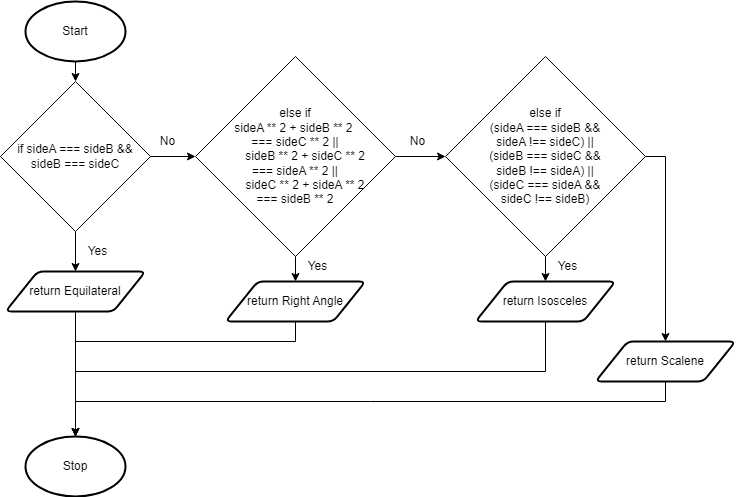

The diagram above was exported from draw.io. Its source (the exported page's mxGraphModel, read from the mxfile embedded in the PNG):
<mxGraphModel dx="1074" dy="717" grid="1" gridSize="10" guides="1" tooltips="1" connect="1" arrows="1" fold="1" page="1" pageScale="1" pageWidth="827" pageHeight="1169" math="0" shadow="0">
  <root>
    <mxCell id="0" />
    <mxCell id="1" parent="0" />
    <mxCell id="69" style="edgeStyle=none;html=1;exitX=0.5;exitY=1;exitDx=0;exitDy=0;exitPerimeter=0;entryX=0.5;entryY=0;entryDx=0;entryDy=0;" edge="1" parent="1" source="19" target="68">
      <mxGeometry relative="1" as="geometry" />
    </mxCell>
    <mxCell id="19" value="Start" style="strokeWidth=2;html=1;shape=mxgraph.flowchart.start_1;whiteSpace=wrap;" parent="1" vertex="1">
      <mxGeometry x="65" y="40" width="100" height="60" as="geometry" />
    </mxCell>
    <mxCell id="22" value="Stop" style="strokeWidth=2;html=1;shape=mxgraph.flowchart.start_1;whiteSpace=wrap;" parent="1" vertex="1">
      <mxGeometry x="65" y="475" width="100" height="60" as="geometry" />
    </mxCell>
    <mxCell id="56" value="Yes" style="text;html=1;strokeColor=none;fillColor=none;align=center;verticalAlign=middle;whiteSpace=wrap;rounded=0;" parent="1" vertex="1">
      <mxGeometry x="125" y="280" width="25" height="20" as="geometry" />
    </mxCell>
    <mxCell id="57" value="No" style="text;html=1;strokeColor=none;fillColor=none;align=center;verticalAlign=middle;whiteSpace=wrap;rounded=0;" parent="1" vertex="1">
      <mxGeometry x="195" y="170" width="25" height="20" as="geometry" />
    </mxCell>
    <mxCell id="71" style="edgeStyle=none;html=1;exitX=0.5;exitY=1;exitDx=0;exitDy=0;entryX=0.5;entryY=0;entryDx=0;entryDy=0;" edge="1" parent="1" source="68" target="70">
      <mxGeometry relative="1" as="geometry" />
    </mxCell>
    <mxCell id="73" style="edgeStyle=none;html=1;exitX=1;exitY=0.5;exitDx=0;exitDy=0;entryX=0;entryY=0.5;entryDx=0;entryDy=0;" edge="1" parent="1" source="68" target="72">
      <mxGeometry relative="1" as="geometry" />
    </mxCell>
    <mxCell id="68" value="if sideA === sideB &amp;amp;&amp;amp;&lt;br&gt;sideB === sideC" style="rhombus;whiteSpace=wrap;html=1;" vertex="1" parent="1">
      <mxGeometry x="40" y="120" width="150" height="150" as="geometry" />
    </mxCell>
    <mxCell id="85" style="edgeStyle=none;html=1;exitX=0.5;exitY=1;exitDx=0;exitDy=0;entryX=0.5;entryY=0;entryDx=0;entryDy=0;entryPerimeter=0;" edge="1" parent="1" source="70" target="22">
      <mxGeometry relative="1" as="geometry" />
    </mxCell>
    <mxCell id="70" value="return Equilateral" style="shape=parallelogram;html=1;strokeWidth=2;perimeter=parallelogramPerimeter;whiteSpace=wrap;rounded=1;arcSize=12;size=0.23;" vertex="1" parent="1">
      <mxGeometry x="45" y="310" width="140" height="40" as="geometry" />
    </mxCell>
    <mxCell id="76" style="edgeStyle=none;html=1;exitX=0.5;exitY=1;exitDx=0;exitDy=0;entryX=0.5;entryY=0;entryDx=0;entryDy=0;" edge="1" parent="1" source="72" target="75">
      <mxGeometry relative="1" as="geometry" />
    </mxCell>
    <mxCell id="80" style="edgeStyle=none;html=1;exitX=1;exitY=0.5;exitDx=0;exitDy=0;entryX=0;entryY=0.5;entryDx=0;entryDy=0;" edge="1" parent="1" source="72" target="79">
      <mxGeometry relative="1" as="geometry" />
    </mxCell>
    <mxCell id="72" value="else if &lt;br&gt;&lt;div&gt;sideA ** 2 + sideB ** 2&amp;nbsp;&lt;/div&gt;&lt;div&gt;=== sideC ** 2 ||&lt;/div&gt;&lt;div&gt;&amp;nbsp; &amp;nbsp; &amp;nbsp; sideB ** 2 + sideC ** 2&lt;/div&gt;&lt;div&gt;=== sideA ** 2 ||&lt;/div&gt;&lt;div&gt;&amp;nbsp; &amp;nbsp; &amp;nbsp; sideC ** 2 + sideA ** 2&lt;/div&gt;&lt;div&gt;=== sideB ** 2&lt;/div&gt;" style="rhombus;whiteSpace=wrap;html=1;" vertex="1" parent="1">
      <mxGeometry x="235" y="95" width="200" height="200" as="geometry" />
    </mxCell>
    <mxCell id="86" style="edgeStyle=none;html=1;exitX=0.5;exitY=1;exitDx=0;exitDy=0;entryX=0.5;entryY=0;entryDx=0;entryDy=0;entryPerimeter=0;rounded=0;" edge="1" parent="1" source="75" target="22">
      <mxGeometry relative="1" as="geometry">
        <Array as="points">
          <mxPoint x="335" y="380" />
          <mxPoint x="115" y="380" />
        </Array>
      </mxGeometry>
    </mxCell>
    <mxCell id="75" value="return Right Angle" style="shape=parallelogram;html=1;strokeWidth=2;perimeter=parallelogramPerimeter;whiteSpace=wrap;rounded=1;arcSize=12;size=0.23;" vertex="1" parent="1">
      <mxGeometry x="265" y="320" width="140" height="40" as="geometry" />
    </mxCell>
    <mxCell id="77" value="Yes" style="text;html=1;strokeColor=none;fillColor=none;align=center;verticalAlign=middle;whiteSpace=wrap;rounded=0;" vertex="1" parent="1">
      <mxGeometry x="345" y="295" width="25" height="20" as="geometry" />
    </mxCell>
    <mxCell id="78" value="No" style="text;html=1;strokeColor=none;fillColor=none;align=center;verticalAlign=middle;whiteSpace=wrap;rounded=0;" vertex="1" parent="1">
      <mxGeometry x="445" y="170" width="25" height="20" as="geometry" />
    </mxCell>
    <mxCell id="82" style="edgeStyle=none;html=1;exitX=0.5;exitY=1;exitDx=0;exitDy=0;entryX=0.5;entryY=0;entryDx=0;entryDy=0;" edge="1" parent="1" source="79" target="81">
      <mxGeometry relative="1" as="geometry" />
    </mxCell>
    <mxCell id="89" style="edgeStyle=none;rounded=0;html=1;exitX=1;exitY=0.5;exitDx=0;exitDy=0;entryX=0.5;entryY=0;entryDx=0;entryDy=0;" edge="1" parent="1" source="79" target="84">
      <mxGeometry relative="1" as="geometry">
        <Array as="points">
          <mxPoint x="705" y="195" />
        </Array>
      </mxGeometry>
    </mxCell>
    <mxCell id="79" value="else if &lt;br&gt;&lt;div&gt;&lt;div&gt;(sideA === sideB &amp;amp;&amp;amp;&lt;/div&gt;&lt;div&gt;sideA !== sideC) ||&lt;/div&gt;&lt;div&gt;&amp;nbsp;(sideB === sideC &amp;amp;&amp;amp;&amp;nbsp;&lt;/div&gt;&lt;div&gt;sideB !== sideA) ||&lt;/div&gt;&lt;div&gt;&lt;span&gt;(sideC === sideA &amp;amp;&amp;amp;&lt;/span&gt;&lt;/div&gt;&lt;div&gt;&lt;span&gt;sideC !== sideB)&lt;/span&gt;&lt;/div&gt;&lt;/div&gt;" style="rhombus;whiteSpace=wrap;html=1;" vertex="1" parent="1">
      <mxGeometry x="485" y="95" width="200" height="200" as="geometry" />
    </mxCell>
    <mxCell id="87" style="edgeStyle=none;html=1;exitX=0.5;exitY=1;exitDx=0;exitDy=0;entryX=0.5;entryY=0;entryDx=0;entryDy=0;entryPerimeter=0;rounded=0;" edge="1" parent="1" source="81" target="22">
      <mxGeometry relative="1" as="geometry">
        <Array as="points">
          <mxPoint x="585" y="410" />
          <mxPoint x="115" y="410" />
        </Array>
      </mxGeometry>
    </mxCell>
    <mxCell id="81" value="return Isosceles" style="shape=parallelogram;html=1;strokeWidth=2;perimeter=parallelogramPerimeter;whiteSpace=wrap;rounded=1;arcSize=12;size=0.23;" vertex="1" parent="1">
      <mxGeometry x="515" y="320" width="140" height="40" as="geometry" />
    </mxCell>
    <mxCell id="83" value="Yes" style="text;html=1;strokeColor=none;fillColor=none;align=center;verticalAlign=middle;whiteSpace=wrap;rounded=0;" vertex="1" parent="1">
      <mxGeometry x="595" y="295" width="25" height="20" as="geometry" />
    </mxCell>
    <mxCell id="90" style="edgeStyle=none;rounded=0;html=1;exitX=0.5;exitY=1;exitDx=0;exitDy=0;entryX=0.5;entryY=0;entryDx=0;entryDy=0;entryPerimeter=0;" edge="1" parent="1" source="84" target="22">
      <mxGeometry relative="1" as="geometry">
        <Array as="points">
          <mxPoint x="705" y="440" />
          <mxPoint x="115" y="440" />
        </Array>
      </mxGeometry>
    </mxCell>
    <mxCell id="84" value="return Scalene" style="shape=parallelogram;html=1;strokeWidth=2;perimeter=parallelogramPerimeter;whiteSpace=wrap;rounded=1;arcSize=12;size=0.23;" vertex="1" parent="1">
      <mxGeometry x="635" y="380" width="140" height="40" as="geometry" />
    </mxCell>
  </root>
</mxGraphModel>